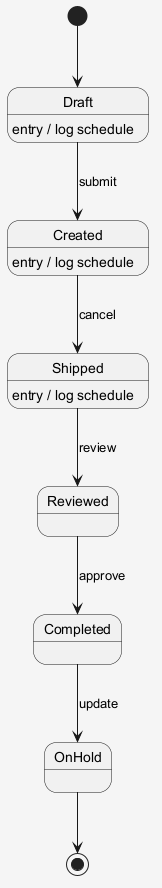

The diagram above was rendered by PlantUML. Its source (embedded in the PNG):
@startuml
skinparam shadowing false
skinparam backgroundColor #F5F5F5
[*] --> Draft
Draft --> Created : submit
Draft : entry / log schedule
Created --> Shipped : cancel
Created : entry / log schedule
Shipped --> Reviewed : review
Shipped : entry / log schedule
Reviewed --> Completed : approve
Completed --> OnHold : update
OnHold --> [*]
@enduml